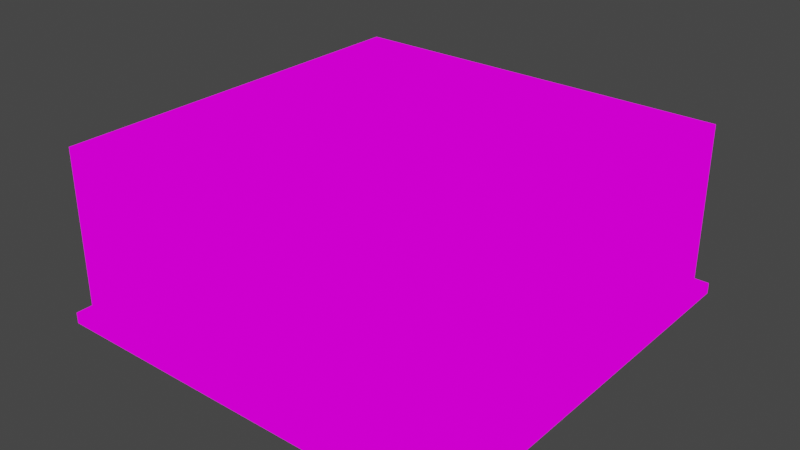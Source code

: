 # Source: building_base.blend  (saved by Blender 2.82.7; exported with 4.5.12 LTS)
import bpy
from mathutils import Matrix  # noqa: F401  (used for matrix-valued properties, if any)

bpy.ops.wm.read_factory_settings(use_empty=True)
scene = bpy.context.scene
scene.name = 'Scene'

# ---- collections
col_collection = bpy.data.collections.new('Collection'); scene.collection.children.link(col_collection)

# ---- images (referenced by path relative to the original .blend; pixels are not part of the script)
import os
ASSET_DIR = os.environ.get("B2B_ASSET_DIR", "")  # directory of the original .blend (textures are referenced by path, not embedded)
HERE = os.path.dirname(os.path.abspath(__file__))  # packed textures are extracted next to this script under _unpacked/

def load_image(name, relpath, width, height, colorspace="sRGB"):
    """Load a texture the original file referenced (path relative to the .blend, or extracted next to this script)."""
    p = next((c for c in (os.path.join(HERE, relpath), os.path.join(ASSET_DIR, relpath)) if relpath and os.path.exists(c)), "")
    if p:
        img = bpy.data.images.load(p, check_existing=True)
        img.name = name
    else:  # same state as the original file: an image datablock whose file is absent (Cycles renders it pink)
        img = bpy.data.images.new(name, width, height)
        img.source = "FILE"
        img.filepath = "//" + (relpath or name)
    img.colorspace_settings.name = colorspace
    return img
img_redbuildingtexture_png = load_image('RedBuildingTexture.png', 'RedBuildingTexture.png', 1024, 1024, 'sRGB')

# ---- materials (node trees are filled in below, after node groups)
mat_material = bpy.data.materials.new('Material')
mat_material.alpha_threshold = 0.0
mat_material.use_transparent_shadow = False
mat_material.line_color = (0.0, 0.0, 0.0, 1.0)

# ---- material node trees
mat_material.use_nodes = True; mat_material.node_tree.nodes.clear()
_N = mat_material.node_tree.nodes; _L = mat_material.node_tree.links
n0 = _N.new('ShaderNodeOutputMaterial'); n0.name = 'Material Output'; n0.location = (300, 300)
n1 = _N.new('ShaderNodeEmission'); n1.name = 'Emission'; n1.location = (10, 300)
n2 = _N.new('ShaderNodeTexImage'); n2.name = 'Image Texture'; n2.location = (-280, 280)
n2.image = img_redbuildingtexture_png
_L.new(n1.outputs[0], n0.inputs[0])
_L.new(n2.outputs[0], n1.inputs[0])
n0.is_active_output = True

# ---- world
world_world = bpy.data.worlds.new('World'); scene.world = world_world
world_world.use_nodes = True; world_world.node_tree.nodes.clear()
_N = world_world.node_tree.nodes; _L = world_world.node_tree.links
n0 = _N.new('ShaderNodeOutputWorld'); n0.name = 'World Output'; n0.location = (300, 300)
n1 = _N.new('ShaderNodeBackground'); n1.name = 'Background'; n1.location = (10, 300)
n1.inputs[0].default_value = (0.05088, 0.05088, 0.05088, 1.0)
_L.new(n1.outputs[0], n0.inputs[0])
n0.is_active_output = True
world_world.color = (0.05088, 0.05088, 0.05088)
world_world.use_sun_shadow = False
world_world.sun_shadow_jitter_overblur = 0.0

# ---- meshes
me_cube = bpy.data.meshes.new('Cube')
me_cube.from_pydata([(2.85, 2.85, 2.5), (3.0, 3.0, 0.0), (2.85, -2.85, 2.5), (3.0, -3.0, 0.0), (-2.85, 2.85, 2.5), (-3.0, 3.0, 0.0), (-2.85, -2.85, 2.5), (-3.0, -3.0, 0.0), (2.85, 2.85, 0.159), (-2.85, -2.85, 0.159), (2.85, -2.85, 0.159), (-2.85, 2.85, 0.159), (-3.0, 3.0, 0.0), (-3.0, -3.0, 0.0), (3.0, 3.0, 0.0), (3.0, 3.0, 0.159), (3.0, -3.0, 0.159), (3.0, -3.0, 0.0), (-3.0, 3.0, 0.159), (-3.0, -3.0, 0.159), (1.0, 3.0, 0.0), (-1.0, 3.0, 0.0), (0.95, -2.85, 2.5), (-0.95, -2.85, 2.5), (-1.0, -3.0, 0.0), (1.0, -3.0, 0.0), (-0.95, 2.85, 2.5), (0.95, 2.85, 2.5), (-0.95, 2.85, 0.159), (0.95, 2.85, 0.159), (0.95, -2.85, 0.159), (-0.95, -2.85, 0.159), (1.0, 3.0, 0.0), (-1.0, 3.0, 0.0), (-1.0, -3.0, 0.0), (1.0, -3.0, 0.0), (-1.0, 3.0, 0.159), (1.0, 3.0, 0.159), (1.0, -3.0, 0.159), (-1.0, -3.0, 0.159), (-2.85, -2.85, 1.33), (2.85, 2.85, 1.33), (2.85, -2.85, 1.33), (-2.85, 2.85, 1.33), (-0.95, 2.85, 1.33), (0.95, 2.85, 1.33), (0.95, -2.85, 1.33), (-0.95, -2.85, 1.33)], [], [(26, 4, 6, 23), (47, 23, 6, 40), (40, 6, 4, 43), (20, 1, 3, 25), (41, 0, 2, 42), (45, 27, 0, 41), (9, 11, 18, 19), (3, 1, 14, 17), (5, 7, 13, 12), (8, 10, 16, 15), (32, 37, 15, 14), (14, 15, 16, 17), (13, 19, 18, 12), (34, 39, 19, 13), (29, 8, 15, 37), (21, 5, 12, 33), (31, 9, 19, 39), (25, 3, 17, 35), (7, 24, 34, 13), (24, 25, 35, 34), (10, 30, 38, 16), (30, 31, 39, 38), (1, 20, 32, 14), (20, 21, 33, 32), (11, 28, 36, 18), (28, 29, 37, 36), (17, 16, 38, 35), (35, 38, 39, 34), (12, 18, 36, 33), (33, 36, 37, 32), (43, 4, 26, 44), (44, 26, 27, 45), (5, 21, 24, 7), (21, 20, 25, 24), (42, 2, 22, 46), (46, 22, 23, 47), (0, 27, 22, 2), (27, 26, 23, 22), (30, 46, 47, 31), (10, 42, 46, 30), (28, 44, 45, 29), (11, 43, 44, 28), (29, 45, 41, 8), (8, 41, 42, 10), (9, 40, 43, 11), (31, 47, 40, 9)])
_uv = me_cube.uv_layers.new(name='UVMap')
_uv.uv.foreach_set('vector', [0.2823, 0.7619, 0.2381, 0.8058, 0.1249, 0.7887, 0.1155, 0.7399, 0.07694, 0.7451, 0.1155, 0.7399, 0.1249, 0.7887, 0.09789, 0.8081, 0.09789, 0.8081, 0.1249, 0.7887, 0.2381, 0.8058, 0.2443, 0.8428, 0.911, 0.9781, 0.8952, 0.9539, 0.8961, 0.9069, 0.9201, 0.8848, 0.2518, 0.6109, 0.2379, 0.6384, 0.1336, 0.6535, 0.1159, 0.6262, 0.3135, 0.6494, 0.2841, 0.6955, 0.2379, 0.6384, 0.2518, 0.6109, 0.9755, 0.9111, 0.9755, 0.9614, 0.9736, 0.9605, 0.974, 0.9116, 0.8961, 0.9069, 0.8952, 0.9539, 0.8946, 0.954, 0.8953, 0.9067, 0.971, 0.9592, 0.9719, 0.9122, 0.9725, 0.9121, 0.9718, 0.9595, 0.8916, 0.955, 0.8916, 0.9047, 0.8935, 0.9056, 0.8931, 0.9546, 0.9107, 0.9787, 0.9091, 0.9813, 0.8931, 0.9546, 0.8946, 0.954, 0.8946, 0.954, 0.8931, 0.9546, 0.8935, 0.9056, 0.8953, 0.9067, 0.9725, 0.9121, 0.974, 0.9116, 0.9736, 0.9605, 0.9718, 0.9595, 0.9563, 0.8875, 0.9579, 0.8848, 0.974, 0.9116, 0.9725, 0.9121, 0.9082, 0.9845, 0.8916, 0.955, 0.8931, 0.9546, 0.9091, 0.9813, 0.947, 0.9813, 0.971, 0.9592, 0.9718, 0.9595, 0.9473, 0.9821, 0.9589, 0.8816, 0.9755, 0.9111, 0.974, 0.9116, 0.9579, 0.8848, 0.9201, 0.8848, 0.8961, 0.9069, 0.8953, 0.9067, 0.9198, 0.8841, 0.9719, 0.9122, 0.956, 0.888, 0.9563, 0.8875, 0.9725, 0.9121, 0.956, 0.888, 0.9201, 0.8848, 0.9198, 0.8841, 0.9563, 0.8875, 0.8916, 0.9047, 0.918, 0.8771, 0.9182, 0.8805, 0.8935, 0.9056, 0.918, 0.8771, 0.9589, 0.8816, 0.9579, 0.8848, 0.9182, 0.8805, 0.8952, 0.9539, 0.911, 0.9781, 0.9107, 0.9787, 0.8946, 0.954, 0.911, 0.9781, 0.947, 0.9813, 0.9473, 0.9821, 0.9107, 0.9787, 0.9755, 0.9614, 0.9491, 0.989, 0.9489, 0.9856, 0.9736, 0.9605, 0.9491, 0.989, 0.9082, 0.9845, 0.9091, 0.9813, 0.9489, 0.9856, 0.8953, 0.9067, 0.8935, 0.9056, 0.9182, 0.8805, 0.9198, 0.8841, 0.9198, 0.8841, 0.9182, 0.8805, 0.9579, 0.8848, 0.9563, 0.8875, 0.9718, 0.9595, 0.9736, 0.9605, 0.9489, 0.9856, 0.9473, 0.9821, 0.9473, 0.9821, 0.9489, 0.9856, 0.9091, 0.9813, 0.9107, 0.9787, 0.2443, 0.8428, 0.2381, 0.8058, 0.2823, 0.7619, 0.3149, 0.8098, 0.08305, 0.6715, 0.1303, 0.6715, 0.1303, 0.7482, 0.08305, 0.7482, 0.971, 0.9592, 0.947, 0.9813, 0.956, 0.888, 0.9719, 0.9122, 0.947, 0.9813, 0.911, 0.9781, 0.9201, 0.8848, 0.956, 0.888, 0.1159, 0.6262, 0.1336, 0.6535, 0.12, 0.6908, 0.0836, 0.6792, 0.0836, 0.6792, 0.12, 0.6908, 0.1155, 0.7399, 0.07694, 0.7451, 0.2379, 0.6384, 0.2841, 0.6955, 0.12, 0.6908, 0.1336, 0.6535, 0.2841, 0.6955, 0.2823, 0.7619, 0.1155, 0.7399, 0.12, 0.6908, 0.03878, 0.662, 0.0836, 0.6792, 0.07694, 0.7451, 0.02747, 0.7514, 0.0907, 0.5937, 0.1159, 0.6262, 0.0836, 0.6792, 0.03878, 0.662, 0.8585, 0.01898, 0.8585, 0.4649, 0.1346, 0.4649, 0.1346, 0.01898, 0.2505, 0.8849, 0.2443, 0.8428, 0.3149, 0.8098, 0.3329, 0.8599, 0.3329, 0.6061, 0.3135, 0.6494, 0.2518, 0.6109, 0.2626, 0.5746, 0.2626, 0.5746, 0.2518, 0.6109, 0.1159, 0.6262, 0.0907, 0.5937, 0.06195, 0.8369, 0.09789, 0.8081, 0.2443, 0.8428, 0.2505, 0.8849, 0.02747, 0.7514, 0.07694, 0.7451, 0.09789, 0.8081, 0.06195, 0.8369])
me_cube.materials.append(mat_material)
me_cube.use_remesh_preserve_volume = False
me_cube.use_remesh_preserve_attributes = False
me_cube.use_mirror_vertex_groups = False
me_cube.update()

# ---- objects
ob_cube = bpy.data.objects.new('Cube', me_cube)

# ---- transforms, parenting, visibility, modifiers, constraints
ob_cube.location = (0.0, 0.0, 0.0)
ob_cube.lock_rotations_4d = False
ob_cube.empty_display_type = 'ARROWS'
ob_cube.lineart.crease_threshold = 0.0

# ---- collection membership
col_collection.objects.link(ob_cube)

# ---- scene / render settings (as saved in the file)
scene.frame_start = 1; scene.frame_end = 250; scene.frame_set(1)
scene.render.engine = 'BLENDER_EEVEE_NEXT'
scene.cycles.use_denoising = False
scene.cycles.samples = 128
scene.cycles.sampling_pattern = 'TABULATED_SOBOL'
scene.cycles.use_adaptive_sampling = False
scene.cycles.use_light_tree = False
scene.view_settings.view_transform = 'Filmic'
bpy.context.view_layer.update()

# ---- added for rendering (the .blend has no active camera): camera
cam_auto = bpy.data.cameras.new('AutoCamera')
cam_auto.lens = 50.0
cam_auto.sensor_width = 36.0
cam_auto.clip_end = 1000.0
ob_auto_camera = bpy.data.objects.new('AutoCamera', cam_auto)
scene.collection.objects.link(ob_auto_camera)
ob_auto_camera.location = (8.18445, -9.82134, 7.79756)
ob_auto_camera.rotation_euler = (1.09748, -7.21219e-08, 0.694738)
scene.camera = ob_auto_camera
bpy.context.view_layer.update()
